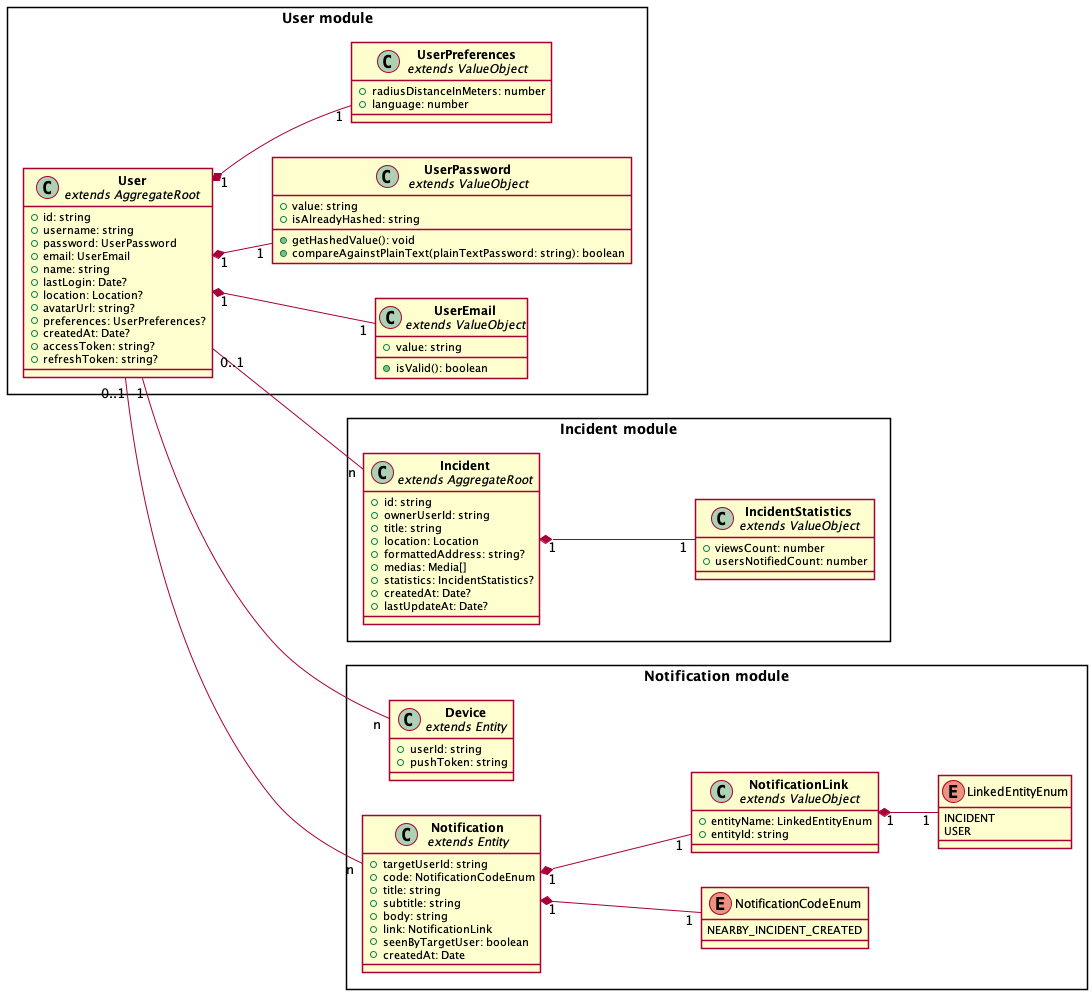

The diagram above was rendered by PlantUML. Its source (embedded in the PNG):
@startuml system_server_all-modules_domain-entities
left to right direction

skinparam classAttributeIconSize 10
skinparam shadowing false
' skinparam genericDisplay old
' skinparam linetype ortho
' skinparam linetype polyline
' skinparam groupInheritance 1

' Composition A "1" *-- "1"	B: A "has-an" instance of B, B cannot exists without A
' Aggregation A o--	B: A "has-an" instance of B, B can exists without A

package "Incident module" <<Rectangle>> {
  class Incident as "**Incident**\n//extends AggregateRoot//" {
    + id: string
    + ownerUserId: string
    + title: string
    + location: Location
    + formattedAddress: string?
    + medias: Media[]
    + statistics: IncidentStatistics?
    + createdAt: Date?
    + lastUpdateAt: Date?
  }
  class IncidentStatistics as "**IncidentStatistics**\n//extends ValueObject//" {
    + viewsCount: number
    + usersNotifiedCount: number
  }
  Incident "1" *-- "1" IncidentStatistics
}

package "User module" <<Rectangle>> {
  class User as "**User**\n//extends AggregateRoot//" {
    + id: string
    + username: string
    + password: UserPassword
    + email: UserEmail
    + name: string
    + lastLogin: Date?
    + location: Location?
    + avatarUrl: string?
    + preferences: UserPreferences?
    + createdAt: Date?
    + accessToken: string?
    + refreshToken: string?
  }
  class UserEmail as "**UserEmail**\n//extends ValueObject//" {
    + value: string
    + isValid(): boolean
  }
  class UserPassword as "**UserPassword**\n//extends ValueObject//" {
    + value: string
    + isAlreadyHashed: string
    + getHashedValue(): void
    + compareAgainstPlainText(plainTextPassword: string): boolean
  }
  class UserPreferences as "**UserPreferences**\n//extends ValueObject//" {
    + radiusDistanceInMeters: number
    + language: number
  }
  User "1" *-- "1" UserEmail
  User "1" *-- "1" UserPassword
  User "1" *-- "1" UserPreferences
}

package "Notification module" <<Rectangle>> {
  class Device as "**Device**\n//extends Entity//" {
    + userId: string
    + pushToken: string
  }
  class Notification as "**Notification**\n//extends Entity//" {
    + targetUserId: string
    + code: NotificationCodeEnum
    + title: string
    + subtitle: string
    + body: string
    + link: NotificationLink
    + seenByTargetUser: boolean
    + createdAt: Date
  }
  enum NotificationCodeEnum {
    NEARBY_INCIDENT_CREATED
  }
  class NotificationLink as "**NotificationLink**\n//extends ValueObject//" {
    + entityName: LinkedEntityEnum
    + entityId: string
  }
  enum LinkedEntityEnum {
    INCIDENT
    USER
  }
  Notification "1" *-- "1" NotificationCodeEnum
  Notification "1" *-- "1" NotificationLink
  NotificationLink "1" *-- "1" LinkedEntityEnum
}

User "0..1" -- "n" Notification
User "0..1" -- "n" Incident
User "1" -- "n" Device

' ------------------------------------------

' package Legend <<Rectangle>> {
'   class ClassName {
'     {field} + publicField: string = "string"
'     {field} - privatefield: number
'     {field} # protectedfield: type
'     {field} ~ protectedfieldInPackage: any

'     {method} + publicMethod(s: string, v: number): void
'     {method} - privateMethod(): number
'     {method} # protectedMethod(): double
'     {method} ~ protectedMethodInPackage(): any

'     {static} + publicStaticField: type
'   }
' }

@enduml